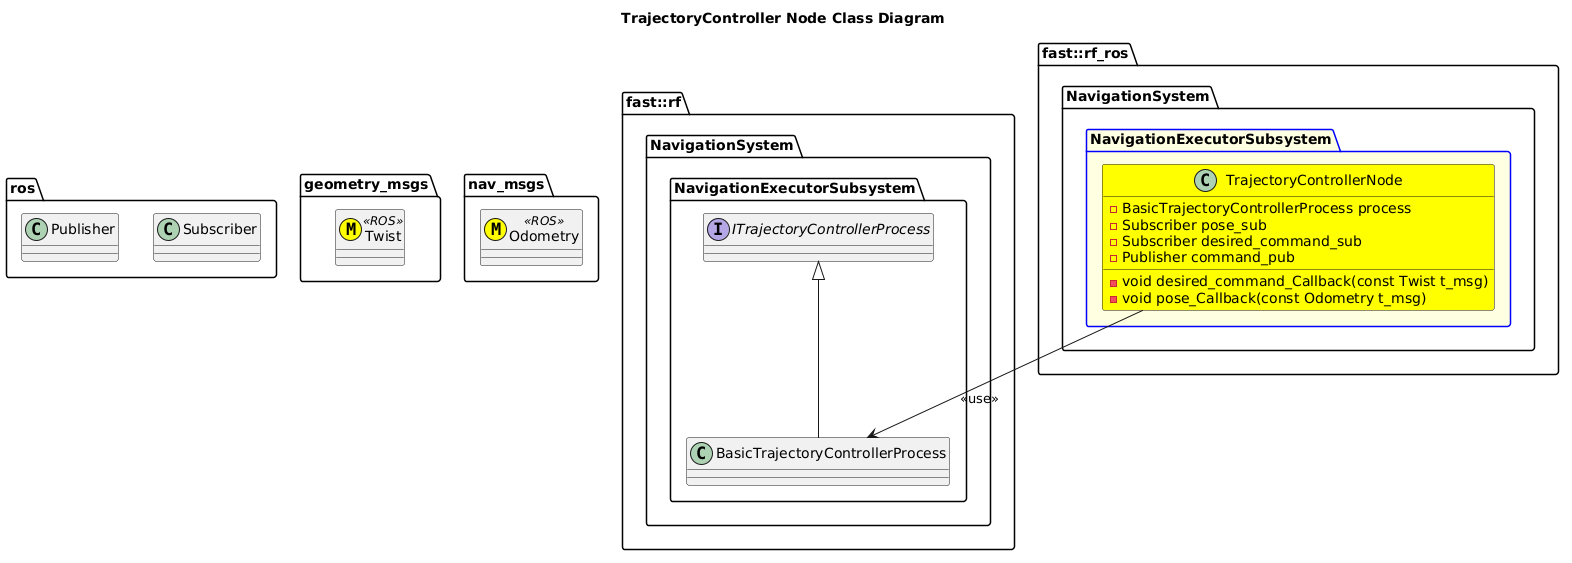

The diagram above was rendered by PlantUML. Its source (embedded in the PNG):
@startuml
title TrajectoryController Node Class Diagram

namespace ros {
    class Subscriber
    class Publisher
}
namespace geometry_msgs {
    class Twist <<(M,#FFFF00)>> <<ROS>>
}
namespace nav_msgs {
    class Odometry <<(M,#FFFF00)>> <<ROS>>
}
namespace fast::rf {
    namespace NavigationSystem {
        namespace NavigationExecutorSubsystem {
            interface ITrajectoryControllerProcess
            class BasicTrajectoryControllerProcess
            BasicTrajectoryControllerProcess -up-|> ITrajectoryControllerProcess
        }
    }
}
namespace fast::rf_ros {
   namespace NavigationSystem {
        package NavigationExecutorSubsystem #LightYellow;line:blue {
            class TrajectoryControllerNode #Yellow {
                -BasicTrajectoryControllerProcess process
                -void desired_command_Callback(const Twist t_msg)
                -void pose_Callback(const Odometry t_msg)
                -Subscriber pose_sub
                -Subscriber desired_command_sub
                -Publisher command_pub
            }
            TrajectoryControllerNode --> BasicTrajectoryControllerProcess: <<use>>
        }
    }
}
@enduml